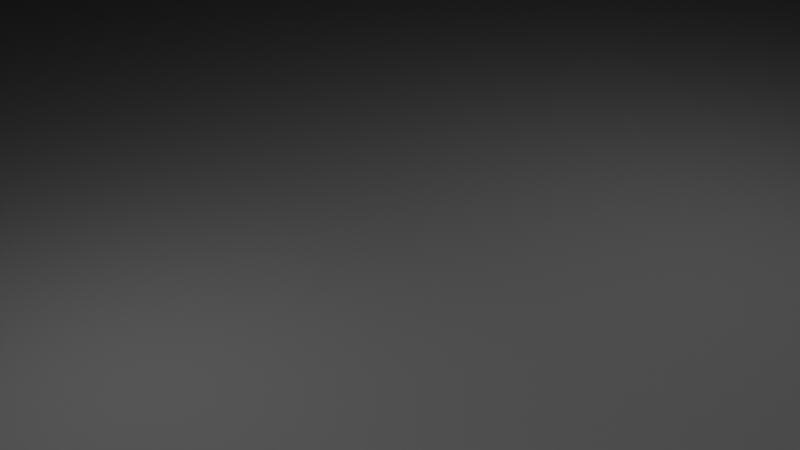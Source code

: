 # Source: semantic_merge_operators_anim.blend  (saved by Blender 3.0.42; exported with 4.5.12 LTS)
import bpy
from mathutils import Matrix  # noqa: F401  (used for matrix-valued properties, if any)

bpy.ops.wm.read_factory_settings(use_empty=True)
scene = bpy.context.scene
scene.name = 'Scene'

# ---- collections
col_collection = bpy.data.collections.new('Collection'); scene.collection.children.link(col_collection)

# ---- materials (node trees are filled in below, after node groups)
mat_groundmat_v3 = bpy.data.materials.new('GroundMat_v3')
mat_groundmat_v3.use_transparent_shadow = False

# ---- material node trees
mat_groundmat_v3.use_nodes = True; mat_groundmat_v3.node_tree.nodes.clear()
_N = mat_groundmat_v3.node_tree.nodes; _L = mat_groundmat_v3.node_tree.links
n0 = _N.new('ShaderNodeBsdfPrincipled'); n0.name = 'Principled BSDF'; n0.location = (10, 300)
n0.distribution = 'GGX'
n0.subsurface_method = 'RANDOM_WALK_SKIN'
n0.inputs[0].default_value = (0.03, 0.03, 0.03, 1.0)
n0.inputs[2].default_value = 0.95
n0.inputs[3].default_value = 1.45
n0.inputs[27].default_value = (0.0, 0.0, 0.0, 1.0)
n0.inputs[28].default_value = 1.0
n1 = _N.new('ShaderNodeOutputMaterial'); n1.name = 'Material Output'; n1.location = (300, 300)
_L.new(n0.outputs[0], n1.inputs[0])
n1.is_active_output = True

# ---- world
world_world = bpy.data.worlds.new('World'); scene.world = world_world
world_world.use_nodes = True; world_world.node_tree.nodes.clear()
_N = world_world.node_tree.nodes; _L = world_world.node_tree.links
n0 = _N.new('ShaderNodeOutputWorld'); n0.name = 'World Output'; n0.location = (300, 300)
n1 = _N.new('ShaderNodeBackground'); n1.name = 'Background'; n1.location = (10, 300)
n1.inputs[0].default_value = (0.05088, 0.05088, 0.05088, 1.0)
_L.new(n1.outputs[0], n0.inputs[0])
n0.is_active_output = True
world_world.color = (0.05088, 0.05088, 0.05088)
world_world.use_sun_shadow = False
world_world.sun_shadow_jitter_overblur = 0.0

# ---- cameras
cam_flyxioncam_v3 = bpy.data.cameras.new('FlyxionCam_v3')

# ---- lights
light_keylight_v3 = bpy.data.lights.new('KeyLight_v3', 'AREA')
light_keylight_v3.transmission_factor = 0.0
light_keylight_v3.energy = 1571.0
light_keylight_v3.shadow_soft_size = 0.25
light_keylight_v3.shadow_maximum_resolution = 0.006
light_keylight_v3.use_absolute_resolution = True
light_filllight_v3 = bpy.data.lights.new('FillLight_v3', 'AREA')
light_filllight_v3.transmission_factor = 0.0
light_filllight_v3.energy = 706.9
light_filllight_v3.shadow_soft_size = 0.25
light_filllight_v3.shadow_maximum_resolution = 0.006
light_filllight_v3.use_absolute_resolution = True
light_rimlight_v3 = bpy.data.lights.new('RimLight_v3', 'AREA')
light_rimlight_v3.transmission_factor = 0.0
light_rimlight_v3.energy = 1257.0
light_rimlight_v3.shadow_soft_size = 0.25
light_rimlight_v3.shadow_maximum_resolution = 0.006
light_rimlight_v3.use_absolute_resolution = True

# ---- meshes
me_plane = bpy.data.meshes.new('Plane')
me_plane.from_pydata([(-30.0, -30.0, 0.0), (30.0, -30.0, 0.0), (-30.0, 30.0, 0.0), (30.0, 30.0, 0.0)], [], [(0, 1, 3, 2)])
_uv = me_plane.uv_layers.new(name='UVMap')
_uv.uv.foreach_set('vector', [0.0, 0.0, 1.0, 0.0, 1.0, 1.0, 0.0, 1.0])
me_plane.materials.append(mat_groundmat_v3)
me_plane.use_remesh_fix_poles = True
me_plane.use_remesh_preserve_attributes = False
me_plane.update()

# ---- objects
ob_flyxioncam_v3 = bpy.data.objects.new('FlyxionCam_v3', cam_flyxioncam_v3)
ob_camorbit = bpy.data.objects.new('CamOrbit', None)
ob_keylight_v3 = bpy.data.objects.new('KeyLight_v3', light_keylight_v3)
ob_filllight_v3 = bpy.data.objects.new('FillLight_v3', light_filllight_v3)
ob_rimlight_v3 = bpy.data.objects.new('RimLight_v3', light_rimlight_v3)
ob_groundplane_v3 = bpy.data.objects.new('GroundPlane_v3', me_plane)

# ---- transforms, parenting, visibility, modifiers, constraints
ob_flyxioncam_v3.parent = ob_camorbit
ob_flyxioncam_v3.location = (8.0, -8.0, 6.0)
ob_flyxioncam_v3.rotation_euler = (1.1, 0.0, 0.9)
ob_camorbit.location = (0.0, 0.0, 0.0)
ob_camorbit.rotation_euler = (0.0, 0.0, 6.248)
ob_keylight_v3.location = (6.0, -5.0, 7.0)
ob_filllight_v3.location = (-5.0, -3.0, 4.0)
ob_rimlight_v3.location = (-1.0, 7.0, 7.0)
ob_groundplane_v3.location = (0.0, 0.0, -3.0)

# ---- collection membership
scene.collection.objects.link(ob_flyxioncam_v3)
scene.collection.objects.link(ob_camorbit)
scene.collection.objects.link(ob_keylight_v3)
scene.collection.objects.link(ob_filllight_v3)
scene.collection.objects.link(ob_rimlight_v3)
col_collection.objects.link(ob_groundplane_v3)

# ---- scene / render settings (as saved in the file)
scene.camera = ob_flyxioncam_v3
scene.frame_start = 1; scene.frame_end = 180; scene.frame_set(180)
scene.render.engine = 'BLENDER_EEVEE_NEXT'
scene.cycles.sampling_pattern = 'TABULATED_SOBOL'
scene.cycles.use_light_tree = False
scene.view_settings.view_transform = 'Standard'
bpy.context.view_layer.update()
